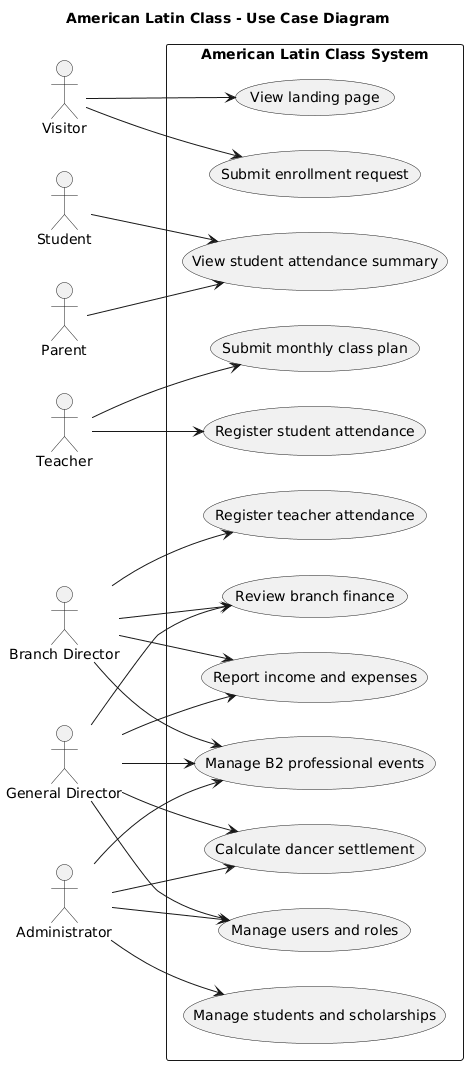

The diagram above was rendered by PlantUML. Its source (embedded in the PNG):
@startuml
title American Latin Class - Use Case Diagram
left to right direction

actor Visitor
actor Student
actor Parent
actor Teacher
actor "Branch Director" as BranchDirector
actor "General Director" as GeneralDirector
actor Administrator

rectangle "American Latin Class System" {
  usecase "View landing page" as UC1
  usecase "Submit enrollment request" as UC2
  usecase "View student attendance summary" as UC3
  usecase "Submit monthly class plan" as UC4
  usecase "Register student attendance" as UC5
  usecase "Register teacher attendance" as UC6
  usecase "Manage students and scholarships" as UC7
  usecase "Review branch finance" as UC8
  usecase "Report income and expenses" as UC9
  usecase "Manage B2 professional events" as UC10
  usecase "Calculate dancer settlement" as UC11
  usecase "Manage users and roles" as UC12
}

Visitor --> UC1
Visitor --> UC2
Parent --> UC3
Student --> UC3
Teacher --> UC4
Teacher --> UC5
BranchDirector --> UC6
BranchDirector --> UC8
BranchDirector --> UC9
BranchDirector --> UC10
Administrator --> UC7
Administrator --> UC10
Administrator --> UC11
Administrator --> UC12
GeneralDirector --> UC8
GeneralDirector --> UC9
GeneralDirector --> UC10
GeneralDirector --> UC11
GeneralDirector --> UC12

@enduml